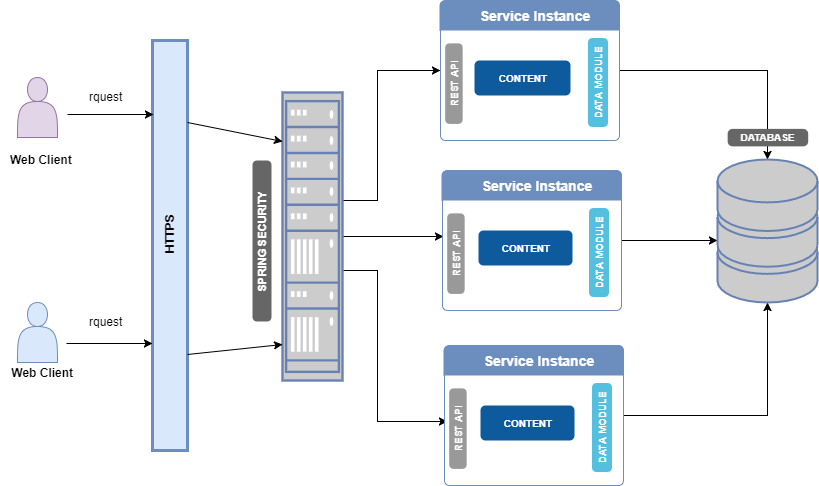

The diagram above was exported from draw.io. Its source (the exported page's mxGraphModel, read from the mxfile embedded in the PNG):
<mxGraphModel dx="872" dy="1003" grid="1" gridSize="10" guides="1" tooltips="1" connect="1" arrows="1" fold="1" page="1" pageScale="1" pageWidth="1000" pageHeight="500" background="#ffffff" math="0" shadow="0">
  <root>
    <mxCell id="0" />
    <mxCell id="1" parent="0" />
    <mxCell id="10" style="edgeStyle=orthogonalEdgeStyle;rounded=0;html=1;exitX=0.5;exitY=0.5;exitPerimeter=0;entryX=0.5;entryY=0.5;entryPerimeter=0;jettySize=auto;orthogonalLoop=1;fontFamily=Helvetica;" parent="1" edge="1">
      <mxGeometry relative="1" as="geometry">
        <mxPoint x="135" y="300" as="sourcePoint" />
        <mxPoint x="135" y="300" as="targetPoint" />
      </mxGeometry>
    </mxCell>
    <mxCell id="11" value="" style="shape=actor;whiteSpace=wrap;html=1;fontFamily=Helvetica;fillColor=#e1d5e7;strokeColor=#9673a6;" parent="1" vertex="1">
      <mxGeometry x="100" y="57" width="40" height="60" as="geometry" />
    </mxCell>
    <mxCell id="12" value="" style="shape=actor;whiteSpace=wrap;html=1;fontFamily=Helvetica;fillColor=#dae8fc;strokeColor=#6c8ebf;" parent="1" vertex="1">
      <mxGeometry x="100" y="282" width="40" height="60" as="geometry" />
    </mxCell>
    <mxCell id="15" value="&lt;div style=&quot;text-align: justify&quot;&gt;&lt;span&gt;&amp;nbsp;Web Client&lt;/span&gt;&lt;/div&gt;" style="text;html=1;resizable=0;points=[];autosize=1;align=center;verticalAlign=top;spacingTop=-4;fontFamily=Helvetica;fontStyle=1" parent="1" vertex="1">
      <mxGeometry x="83" y="343" width="80" height="20" as="geometry" />
    </mxCell>
    <mxCell id="17" value="&lt;div style=&quot;text-align: justify&quot;&gt;Web Client&lt;/div&gt;" style="text;html=1;resizable=0;points=[];autosize=1;align=center;verticalAlign=top;spacingTop=-4;fontFamily=Helvetica;fontStyle=1" parent="1" vertex="1">
      <mxGeometry x="89" y="130" width="70" height="20" as="geometry" />
    </mxCell>
    <mxCell id="19" value="" style="html=1;points=[];perimeter=orthogonalPerimeter;fontFamily=Helvetica;align=center;fontSize=18;strokeWidth=3;fillColor=#dae8fc;strokeColor=#6C8EBF;" vertex="1" parent="1">
      <mxGeometry x="235" y="20" width="35" height="410" as="geometry" />
    </mxCell>
    <mxCell id="23" value="" style="endArrow=classic;html=1;fontFamily=Helvetica;entryX=0.033;entryY=0.192;entryPerimeter=0;" edge="1" parent="1">
      <mxGeometry width="50" height="50" relative="1" as="geometry">
        <mxPoint x="150" y="94" as="sourcePoint" />
        <mxPoint x="236" y="94" as="targetPoint" />
      </mxGeometry>
    </mxCell>
    <mxCell id="26" value="" style="endArrow=classic;html=1;fontFamily=Helvetica;entryX=0.033;entryY=0.192;entryPerimeter=0;" edge="1" parent="1">
      <mxGeometry width="50" height="50" relative="1" as="geometry">
        <mxPoint x="149" y="323" as="sourcePoint" />
        <mxPoint x="235" y="323" as="targetPoint" />
      </mxGeometry>
    </mxCell>
    <mxCell id="27" value="rquest" style="text;html=1;resizable=0;points=[];autosize=1;align=left;verticalAlign=top;spacingTop=-4;fontFamily=Helvetica;" vertex="1" parent="1">
      <mxGeometry x="170" y="67" width="50" height="20" as="geometry" />
    </mxCell>
    <mxCell id="30" value="rquest" style="text;html=1;resizable=0;points=[];autosize=1;align=left;verticalAlign=top;spacingTop=-4;fontFamily=Helvetica;" vertex="1" parent="1">
      <mxGeometry x="170" y="292" width="50" height="20" as="geometry" />
    </mxCell>
    <mxCell id="32" value="HTTPS" style="text;html=1;resizable=0;points=[];autosize=1;align=left;verticalAlign=top;spacingTop=-4;fontFamily=Helvetica;rotation=-90;fontStyle=1;fillColor=none;strokeColor=none;strokeWidth=1;" vertex="1" parent="1">
      <mxGeometry x="228" y="200" width="50" height="20" as="geometry" />
    </mxCell>
    <mxCell id="42" style="edgeStyle=orthogonalEdgeStyle;rounded=0;html=1;exitX=0.5;exitY=1;exitPerimeter=0;entryX=0.5;entryY=1;entryPerimeter=0;jettySize=auto;orthogonalLoop=1;fontFamily=Helvetica;" edge="1" parent="1">
      <mxGeometry relative="1" as="geometry">
        <mxPoint x="395" y="310" as="sourcePoint" />
        <mxPoint x="395" y="310" as="targetPoint" />
      </mxGeometry>
    </mxCell>
    <mxCell id="108" style="edgeStyle=orthogonalEdgeStyle;rounded=0;html=1;jettySize=auto;orthogonalLoop=1;fontFamily=Helvetica;fontSize=10;fontColor=#333333;exitX=0.933;exitY=0.41;exitPerimeter=0;" edge="1" parent="1" source="43" target="66">
      <mxGeometry relative="1" as="geometry">
        <mxPoint x="428" y="187" as="sourcePoint" />
        <Array as="points">
          <mxPoint x="421" y="180" />
          <mxPoint x="460" y="180" />
          <mxPoint x="460" y="50" />
        </Array>
      </mxGeometry>
    </mxCell>
    <mxCell id="109" style="edgeStyle=orthogonalEdgeStyle;rounded=0;html=1;entryX=0.017;entryY=0.543;entryPerimeter=0;jettySize=auto;orthogonalLoop=1;fontFamily=Helvetica;fontSize=10;fontColor=#333333;" edge="1" parent="1" source="43" target="87">
      <mxGeometry relative="1" as="geometry">
        <Array as="points">
          <mxPoint x="460" y="250" />
          <mxPoint x="460" y="401" />
        </Array>
      </mxGeometry>
    </mxCell>
    <mxCell id="110" style="edgeStyle=orthogonalEdgeStyle;rounded=0;html=1;entryX=0.006;entryY=0.471;entryPerimeter=0;jettySize=auto;orthogonalLoop=1;fontFamily=Helvetica;fontSize=10;fontColor=#333333;" edge="1" parent="1" source="43" target="82">
      <mxGeometry relative="1" as="geometry" />
    </mxCell>
    <mxCell id="43" value="" style="fontColor=#0066CC;verticalAlign=top;verticalLabelPosition=bottom;labelPosition=center;align=center;html=1;fillColor=#CCCCCC;strokeColor=#6881B3;gradientColor=none;gradientDirection=north;strokeWidth=2;shape=mxgraph.networks.rack;" vertex="1" parent="1">
      <mxGeometry x="365" y="72" width="60" height="288" as="geometry" />
    </mxCell>
    <mxCell id="50" value="" style="endArrow=classic;html=1;fontFamily=Helvetica;exitX=1;exitY=0.2;exitPerimeter=0;entryX=0;entryY=0.171;entryPerimeter=0;" edge="1" parent="1" source="19" target="43">
      <mxGeometry width="50" height="50" relative="1" as="geometry">
        <mxPoint x="270" y="140" as="sourcePoint" />
        <mxPoint x="340" y="150" as="targetPoint" />
      </mxGeometry>
    </mxCell>
    <mxCell id="53" value="" style="endArrow=classic;html=1;fontFamily=Helvetica;entryX=0;entryY=0.876;entryPerimeter=0;" edge="1" parent="1" target="43">
      <mxGeometry width="50" height="50" relative="1" as="geometry">
        <mxPoint x="270" y="334" as="sourcePoint" />
        <mxPoint x="343" y="283" as="targetPoint" />
      </mxGeometry>
    </mxCell>
    <mxCell id="61" value="" style="shadow=0;dashed=0;html=1;strokeColor=none;shape=mxgraph.mscae.enterprise.application_blank;fillColor=#00188D;fontFamily=Helvetica;fontSize=18;fontColor=#333333;align=center;" vertex="1" parent="1">
      <mxGeometry x="80" y="400" width="46" as="geometry" />
    </mxCell>
    <mxCell id="104" style="edgeStyle=orthogonalEdgeStyle;rounded=0;html=1;jettySize=auto;orthogonalLoop=1;fontFamily=Helvetica;fontSize=10;fontColor=#333333;" edge="1" parent="1" source="66" target="99">
      <mxGeometry relative="1" as="geometry" />
    </mxCell>
    <mxCell id="66" value="" style="html=1;shadow=0;dashed=0;shape=mxgraph.bootstrap.rrect;align=left;rSize=5;strokeColor=#6C8EBF;fillColor=#ffffff;fontColor=#f0f0f0;spacingTop=30;whiteSpace=wrap;labelBorderColor=#000000;" vertex="1" parent="1">
      <mxGeometry x="523" y="-20" width="179" height="140" as="geometry" />
    </mxCell>
    <mxCell id="67" value="&lt;div style=&quot;text-align: center&quot;&gt;&lt;span&gt;Service Instance&lt;/span&gt;&lt;/div&gt;" style="html=1;shadow=0;dashed=0;shape=mxgraph.bootstrap.topButton;rSize=5;strokeColor=none;fillColor=#6C8EBF;fontColor=#ffffff;fontSize=14;fontStyle=1;align=center;spacingLeft=10;whiteSpace=wrap;resizeWidth=1;" vertex="1" parent="66">
      <mxGeometry width="180" height="30" relative="1" as="geometry">
        <mxPoint x="-1" as="offset" />
      </mxGeometry>
    </mxCell>
    <mxCell id="68" value="REST API" style="html=1;shadow=0;dashed=0;shape=mxgraph.bootstrap.rrect;align=center;rSize=5;strokeColor=none;fillColor=#999999;fontColor=#ffffff;fontStyle=1;whiteSpace=wrap;fontSize=10;rotation=-90;" vertex="1" parent="66">
      <mxGeometry x="-26.85082872928177" y="74.375" width="80.5524861878453" height="17.5" as="geometry" />
    </mxCell>
    <mxCell id="70" value="CONTENT" style="html=1;shadow=0;dashed=0;shape=mxgraph.bootstrap.rrect;align=center;rSize=5;strokeColor=none;fillColor=#0D5B9D;fontColor=#ffffff;fontStyle=1;whiteSpace=wrap;fontSize=10;" vertex="1" parent="66">
      <mxGeometry x="34" y="60" width="96" height="35" as="geometry" />
    </mxCell>
    <mxCell id="80" value="DATA MODULE" style="html=1;shadow=0;dashed=0;shape=mxgraph.bootstrap.rrect;align=center;rSize=5;strokeColor=none;fillColor=#55BFE0;fontColor=#ffffff;fontStyle=1;whiteSpace=wrap;fontSize=10;rotation=-90;" vertex="1" parent="66">
      <mxGeometry x="113" y="72" width="89" height="20" as="geometry" />
    </mxCell>
    <mxCell id="106" style="edgeStyle=orthogonalEdgeStyle;rounded=0;html=1;jettySize=auto;orthogonalLoop=1;fontFamily=Helvetica;fontSize=10;fontColor=#333333;" edge="1" parent="1" source="82">
      <mxGeometry relative="1" as="geometry">
        <mxPoint x="800" y="220" as="targetPoint" />
      </mxGeometry>
    </mxCell>
    <mxCell id="82" value="" style="html=1;shadow=0;dashed=0;shape=mxgraph.bootstrap.rrect;align=left;rSize=5;strokeColor=#6C8EBF;fillColor=#ffffff;fontColor=#f0f0f0;spacingTop=30;whiteSpace=wrap;labelBorderColor=#000000;" vertex="1" parent="1">
      <mxGeometry x="525" y="150" width="179" height="140" as="geometry" />
    </mxCell>
    <mxCell id="83" value="&lt;div style=&quot;text-align: center&quot;&gt;&lt;span&gt;Service Instance&lt;/span&gt;&lt;/div&gt;" style="html=1;shadow=0;dashed=0;shape=mxgraph.bootstrap.topButton;rSize=5;strokeColor=none;fillColor=#6C8EBF;fontColor=#ffffff;fontSize=14;fontStyle=1;align=center;spacingLeft=10;whiteSpace=wrap;resizeWidth=1;" vertex="1" parent="82">
      <mxGeometry width="180" height="30" relative="1" as="geometry">
        <mxPoint x="-1" as="offset" />
      </mxGeometry>
    </mxCell>
    <mxCell id="84" value="REST API" style="html=1;shadow=0;dashed=0;shape=mxgraph.bootstrap.rrect;align=center;rSize=5;strokeColor=none;fillColor=#999999;fontColor=#ffffff;fontStyle=1;whiteSpace=wrap;fontSize=10;rotation=-90;" vertex="1" parent="82">
      <mxGeometry x="-26.85082872928177" y="74.375" width="80.5524861878453" height="17.5" as="geometry" />
    </mxCell>
    <mxCell id="85" value="CONTENT" style="html=1;shadow=0;dashed=0;shape=mxgraph.bootstrap.rrect;align=center;rSize=5;strokeColor=none;fillColor=#0D5B9D;fontColor=#ffffff;fontStyle=1;whiteSpace=wrap;fontSize=10;" vertex="1" parent="82">
      <mxGeometry x="36" y="60" width="94" height="35" as="geometry" />
    </mxCell>
    <mxCell id="86" value="DATA MODULE" style="html=1;shadow=0;dashed=0;shape=mxgraph.bootstrap.rrect;align=center;rSize=5;strokeColor=none;fillColor=#55BFE0;fontColor=#ffffff;fontStyle=1;whiteSpace=wrap;fontSize=10;rotation=-90;" vertex="1" parent="82">
      <mxGeometry x="112" y="72" width="89" height="20" as="geometry" />
    </mxCell>
    <mxCell id="107" style="edgeStyle=orthogonalEdgeStyle;rounded=0;html=1;entryX=0.5;entryY=1;entryPerimeter=0;jettySize=auto;orthogonalLoop=1;fontFamily=Helvetica;fontSize=10;fontColor=#333333;" edge="1" parent="1" source="87" target="99">
      <mxGeometry relative="1" as="geometry" />
    </mxCell>
    <mxCell id="87" value="" style="html=1;shadow=0;dashed=0;shape=mxgraph.bootstrap.rrect;align=left;rSize=5;strokeColor=#6C8EBF;fillColor=#ffffff;fontColor=#f0f0f0;spacingTop=30;whiteSpace=wrap;labelBorderColor=#000000;" vertex="1" parent="1">
      <mxGeometry x="527" y="325" width="179" height="140" as="geometry" />
    </mxCell>
    <mxCell id="88" value="&lt;div style=&quot;text-align: center&quot;&gt;&lt;span&gt;Service Instance&lt;/span&gt;&lt;/div&gt;" style="html=1;shadow=0;dashed=0;shape=mxgraph.bootstrap.topButton;rSize=5;strokeColor=none;fillColor=#6C8EBF;fontColor=#ffffff;fontSize=14;fontStyle=1;align=center;spacingLeft=10;whiteSpace=wrap;resizeWidth=1;" vertex="1" parent="87">
      <mxGeometry width="180" height="30" relative="1" as="geometry">
        <mxPoint x="-1" as="offset" />
      </mxGeometry>
    </mxCell>
    <mxCell id="89" value="REST API" style="html=1;shadow=0;dashed=0;shape=mxgraph.bootstrap.rrect;align=center;rSize=5;strokeColor=none;fillColor=#999999;fontColor=#ffffff;fontStyle=1;whiteSpace=wrap;fontSize=10;rotation=-90;" vertex="1" parent="87">
      <mxGeometry x="-26.85082872928177" y="74.375" width="80.5524861878453" height="17.5" as="geometry" />
    </mxCell>
    <mxCell id="90" value="CONTENT" style="html=1;shadow=0;dashed=0;shape=mxgraph.bootstrap.rrect;align=center;rSize=5;strokeColor=none;fillColor=#0D5B9D;fontColor=#ffffff;fontStyle=1;whiteSpace=wrap;fontSize=10;" vertex="1" parent="87">
      <mxGeometry x="36" y="60" width="94" height="35" as="geometry" />
    </mxCell>
    <mxCell id="91" value="DATA MODULE" style="html=1;shadow=0;dashed=0;shape=mxgraph.bootstrap.rrect;align=center;rSize=5;strokeColor=none;fillColor=#55BFE0;fontColor=#ffffff;fontStyle=1;whiteSpace=wrap;fontSize=10;rotation=-90;" vertex="1" parent="87">
      <mxGeometry x="113" y="72" width="89" height="20" as="geometry" />
    </mxCell>
    <mxCell id="99" value="" style="fontColor=#0066CC;verticalAlign=top;verticalLabelPosition=bottom;labelPosition=center;align=center;html=1;fillColor=#CCCCCC;strokeColor=#6881B3;gradientColor=none;gradientDirection=north;strokeWidth=2;shape=mxgraph.networks.storage;" vertex="1" parent="1">
      <mxGeometry x="800" y="139" width="100" height="143" as="geometry" />
    </mxCell>
    <mxCell id="113" value="DATABASE" style="html=1;shadow=0;dashed=0;shape=mxgraph.bootstrap.rrect;align=center;rSize=5;strokeColor=none;fillColor=#666666;fontColor=#ffffff;fontStyle=1;whiteSpace=wrap;fontSize=10;rotation=0;" vertex="1" parent="1">
      <mxGeometry x="810.1491712707182" y="108.375" width="80.5524861878453" height="17.5" as="geometry" />
    </mxCell>
    <mxCell id="115" value="SPRING SECURITY" style="shadow=0;dashed=0;shape=mxgraph.bootstrap.rrect;align=center;rSize=5;strokeColor=none;fillColor=#666666;fontColor=#ffffff;fontStyle=1;whiteSpace=wrap;fontSize=11;rotation=-90;perimeterSpacing=1;strokeWidth=3;spacingTop=0;spacing=6;html=1;" vertex="1" parent="1">
      <mxGeometry x="264" y="211" width="161" height="19" as="geometry" />
    </mxCell>
  </root>
</mxGraphModel>